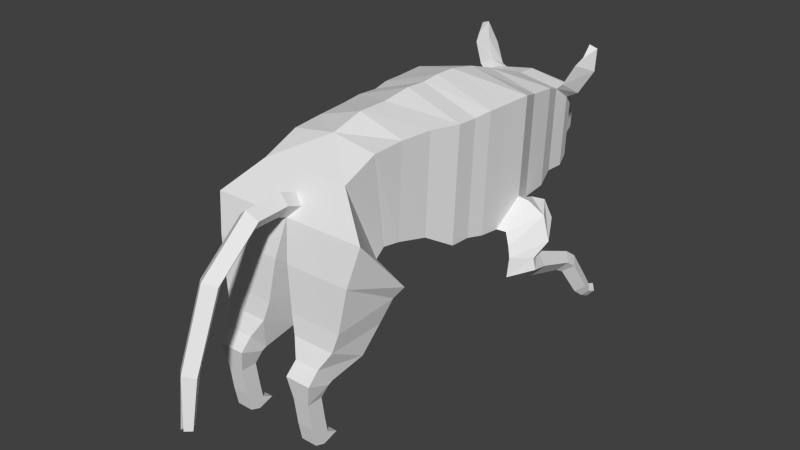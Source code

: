 # Source: dog.blend  (saved by Blender 2.74.0; exported with 4.5.12 LTS)
import bpy
from mathutils import Matrix  # noqa: F401  (used for matrix-valued properties, if any)

bpy.ops.wm.read_factory_settings(use_empty=True)
scene = bpy.context.scene
scene.name = 'Scene'

# ---- collections
col_collection_1 = bpy.data.collections.new('Collection 1'); scene.collection.children.link(col_collection_1)

# ---- world
world_world = bpy.data.worlds.new('World'); scene.world = world_world
world_world.color = (0.05088, 0.05088, 0.05088)
world_world.use_sun_shadow = False
world_world.sun_shadow_jitter_overblur = 0.0
world_world.cycles.sampling_method = 'MANUAL'
world_world.cycles.sample_map_resolution = 256

# ---- meshes
me_cube = bpy.data.meshes.new('Cube')
me_cube.from_pydata([(0.007156, -0.4143, -1.336), (0.007156, -0.2644, 1.915), (0.007156, 0.1227, -1.366), (0.007156, 0.2726, 1.886), (1.383, -0.4143, -1.336), (1.383, -0.2644, 1.426), (1.383, 0.1227, -1.366), (1.383, 0.2726, 1.397), (0.007156, 0.72, 1.931), (0.007156, 0.5625, -1.459), (1.453, 0.72, 1.443), (1.453, 0.5625, -1.459), (0.007156, 1.256, 1.925), (0.007156, 1.096, -1.511), (1.476, 1.256, 1.437), (1.476, 1.096, -1.511), (0.007156, 2.0, 1.787), (0.007156, 1.835, -1.595), (1.52, 2.0, 1.44), (1.52, 1.835, -1.595), (0.007156, 2.697, 1.561), (0.007156, 2.56, -1.305), (1.261, 2.697, 1.214), (1.261, 2.56, -1.305), (0.007156, 3.434, 1.301), (0.007156, 3.304, -1.283), (1.207, 3.434, 1.127), (1.207, 3.304, -1.283), (0.007156, 3.982, 1.098), (0.007156, 3.87, -1.141), (1.034, 3.982, 0.9248), (1.034, 3.87, -1.141), (0.007156, 4.487, 1.071), (0.007156, 4.375, -1.168), (1.034, 4.487, 0.8974), (1.034, 4.375, -1.168), (0.007156, 4.87, 0.7517), (0.007156, 4.771, -1.065), (0.9095, 4.87, 0.7517), (0.9095, 4.771, -1.065), (0.007156, 5.041, -0.09258), (0.007156, 4.79, -0.9312), (0.5525, 5.041, -0.09258), (0.5525, 4.981, -0.9312), (0.007156, 5.525, -0.2033), (0.007156, 5.284, -0.8736), (0.4682, 5.525, -0.2033), (0.4682, 5.475, -0.8736), (0.007156, 5.927, -0.3351), (0.007156, 5.888, -0.7861), (0.3584, 5.927, -0.3351), (0.3584, 5.888, -0.7861), (0.007156, -1.136, -0.912), (0.007156, -1.006, 1.824), (1.196, -1.006, 1.477), (1.196, -1.136, -0.912), (0.007156, -1.904, -0.7346), (0.007156, -1.783, 1.829), (1.11, -1.783, 1.482), (1.11, -1.904, -0.7346), (0.007156, -2.326, -0.6863), (0.007156, -2.57, 1.614), (1.07, -2.57, 1.44), (1.07, -2.326, -0.6863), (0.007156, -2.557, -0.8748), (0.007156, -3.435, 1.077), (1.07, -3.435, 1.077), (1.07, -2.557, -0.8748), (0.007156, -2.681, -1.157), (0.007156, -3.971, 0.2749), (1.913, -3.971, 0.2749), (1.913, -2.681, -1.157), (0.1623, -2.824, -1.417), (0.1623, -4.179, -0.6159), (1.736, -4.179, -0.6159), (1.736, -2.824, -1.417), (0.3207, -3.055, -1.962), (0.3207, -4.269, -1.635), (1.578, -4.269, -1.635), (1.578, -3.055, -1.962), (0.441, -3.453, -2.575), (0.441, -4.34, -2.08), (1.457, -4.34, -2.08), (1.457, -3.453, -2.575), (0.6492, -4.143, -2.907), (0.6492, -4.543, -2.46), (1.249, -4.543, -2.46), (1.249, -4.143, -2.907), (0.6438, -4.255, -2.949), (0.6438, -4.82, -2.719), (1.254, -4.82, -2.719), (1.254, -4.255, -2.949), (0.7543, -4.362, -3.247), (0.7543, -4.752, -3.241), (1.144, -4.752, -3.241), (1.144, -4.362, -3.247), (0.7543, -4.281, -3.811), (0.7543, -4.663, -3.888), (1.144, -4.663, -3.888), (1.144, -4.281, -3.811), (0.7543, -4.218, -4.174), (0.7543, -4.573, -4.333), (1.144, -4.573, -4.333), (1.144, -4.218, -4.174), (0.7543, -3.959, -4.316), (0.7543, -4.333, -4.424), (1.144, -4.333, -4.424), (1.144, -3.959, -4.316), (1.52, 1.87, -0.9514), (1.773, 1.891, -0.9921), (1.583, 1.856, -1.608), (1.566, 1.117, -1.514), (1.422, 2.581, -1.254), (2.193, 1.916, -1.248), (1.656, 1.881, -1.604), (1.702, 1.142, -1.52), (1.756, 2.606, -1.227), (1.776, 1.778, -1.851), (1.856, 1.04, -1.8), (2.043, 2.503, -1.568), (2.417, 1.813, -1.795), (1.892, 1.409, -2.146), (1.941, 0.9714, -2.035), (2.055, 1.875, -2.055), (2.283, 1.436, -2.117), (1.887, 1.422, -2.439), (1.944, 0.8927, -2.493), (2.079, 1.901, -2.149), (2.348, 1.44, -2.395), (1.989, 1.976, -2.572), (2.023, 1.746, -2.792), (2.104, 2.097, -2.26), (2.264, 1.969, -2.545), (2.061, 3.004, -2.915), (2.089, 2.817, -3.086), (2.153, 3.105, -2.669), (2.28, 2.998, -2.893), (2.087, 3.265, -3.113), (2.114, 3.03, -3.205), (2.178, 3.447, -2.919), (2.306, 3.268, -3.09), (2.167, 3.785, -3.885), (2.192, 3.571, -3.97), (2.25, 3.951, -3.709), (2.367, 3.788, -3.865), (2.212, 3.994, -4.105), (2.231, 3.846, -4.193), (2.274, 4.096, -3.955), (2.362, 3.994, -4.09), (2.227, 4.234, -4.198), (2.246, 4.12, -4.327), (2.289, 4.284, -4.024), (2.376, 4.229, -4.184), (1.034, 4.47, 0.5815), (1.193, 4.51, 1.029), (1.182, 4.005, 1.054), (1.138, 4.892, 0.8457), (1.321, 4.493, 0.7406), (1.394, 4.621, 1.51), (1.417, 4.116, 1.534), (1.398, 5.003, 1.316), (1.643, 4.623, 1.314), (1.446, 4.65, 1.926), (1.491, 4.317, 1.691), (1.462, 4.909, 1.566), (1.643, 4.674, 1.857), (0.2619, -3.971, 0.2749), (0.2249, -3.435, 1.077), (0.25, -3.799, 0.5326), (0.007156, -3.679, 0.7115), (0.007156, -4.106, 0.8741), (0.007156, -4.215, 0.3605), (0.25, -4.151, 0.6637), (0.007156, -5.015, 0.8288), (0.007156, -4.803, 0.3482), (0.25, -4.928, 0.6319), (0.007159, -6.208, -0.1979), (0.007159, -5.742, -0.4394), (0.25, -6.017, -0.2968), (0.01417, -6.882, -1.906), (0.01417, -6.419, -2.029), (0.236, -6.692, -1.956), (0.04201, -6.983, -3.093), (0.04201, -6.684, -3.089), (0.1803, -6.861, -3.091), (0.9095, 4.833, 0.08745), (1.034, 4.455, 0.3104), (1.034, 4.435, -0.07168), (1.034, 3.94, 0.143)], [], [(1, 3, 2, 0), (6, 2, 9, 11), (7, 5, 4, 6), (0, 4, 55, 52), (0, 2, 6, 4), (5, 7, 3, 1), (11, 9, 13, 15), (7, 6, 11, 10), (3, 7, 10, 8), (2, 3, 8, 9), (15, 13, 17, 19), (10, 11, 15, 14), (8, 10, 14, 12), (9, 8, 12, 13), (19, 17, 21, 23), (108, 15, 111, 109), (12, 14, 18, 16), (13, 12, 16, 17), (23, 21, 25, 27), (23, 108, 109, 112), (16, 18, 22, 20), (17, 16, 20, 21), (27, 25, 29, 31), (22, 23, 27, 26), (20, 22, 26, 24), (21, 20, 24, 25), (31, 29, 33, 35), (26, 27, 31, 188, 30), (24, 26, 30, 28), (25, 24, 28, 29), (35, 33, 37, 39), (30, 188, 186, 153), (28, 30, 34, 32), (29, 28, 32, 33), (39, 37, 41, 43), (185, 187, 35, 39), (32, 34, 38, 36), (33, 32, 36, 37), (43, 41, 45, 47), (38, 185, 39, 43, 42), (36, 38, 42, 40), (37, 36, 40, 41), (47, 45, 49, 51), (42, 43, 47, 46), (40, 42, 46, 44), (41, 40, 44, 45), (48, 50, 51, 49), (46, 47, 51, 50), (44, 46, 50, 48), (45, 44, 48, 49), (52, 55, 59, 56), (5, 1, 53, 54), (4, 5, 54, 55), (1, 0, 52, 53), (56, 59, 63, 60), (54, 53, 57, 58), (55, 54, 58, 59), (53, 52, 56, 57), (60, 63, 67, 64), (58, 57, 61, 62), (59, 58, 62, 63), (57, 56, 60, 61), (64, 67, 71, 68), (62, 61, 65, 167, 66), (63, 62, 66, 67), (61, 60, 64, 65), (68, 71, 75, 72), (168, 69, 166), (67, 66, 70, 71), (65, 64, 68, 69, 169), (72, 75, 79, 76), (70, 166, 69, 73, 74), (71, 70, 74, 75), (69, 68, 72, 73), (76, 79, 83, 80), (74, 73, 77, 78), (75, 74, 78, 79), (73, 72, 76, 77), (80, 83, 87, 84), (78, 77, 81, 82), (79, 78, 82, 83), (77, 76, 80, 81), (84, 87, 91, 88), (82, 81, 85, 86), (83, 82, 86, 87), (81, 80, 84, 85), (88, 91, 95, 92), (86, 85, 89, 90), (87, 86, 90, 91), (85, 84, 88, 89), (92, 95, 99, 96), (90, 89, 93, 94), (91, 90, 94, 95), (89, 88, 92, 93), (96, 99, 103, 100), (94, 93, 97, 98), (95, 94, 98, 99), (93, 92, 96, 97), (100, 103, 107, 104), (98, 97, 101, 102), (99, 98, 102, 103), (97, 96, 100, 101), (106, 105, 104, 107), (102, 101, 105, 106), (103, 102, 106, 107), (101, 100, 104, 105), (14, 15, 108, 18), (18, 108, 23, 22), (109, 111, 115, 113), (112, 109, 113, 116), (19, 23, 112, 110), (15, 19, 110, 111), (119, 120, 124, 123), (113, 115, 118, 120), (110, 112, 116, 114), (111, 110, 114, 115), (116, 113, 120, 119), (114, 116, 119, 117), (115, 114, 117, 118), (123, 124, 128, 127), (120, 118, 122, 124), (117, 119, 123, 121), (118, 117, 121, 122), (127, 128, 132, 131), (124, 122, 126, 128), (121, 123, 127, 125), (122, 121, 125, 126), (131, 132, 136, 135), (128, 126, 130, 132), (125, 127, 131, 129), (126, 125, 129, 130), (135, 136, 140, 139), (132, 130, 134, 136), (129, 131, 135, 133), (130, 129, 133, 134), (139, 140, 144, 143), (136, 134, 138, 140), (133, 135, 139, 137), (134, 133, 137, 138), (143, 144, 148, 147), (140, 138, 142, 144), (137, 139, 143, 141), (138, 137, 141, 142), (147, 148, 152, 151), (144, 142, 146, 148), (141, 143, 147, 145), (142, 141, 145, 146), (150, 149, 151, 152), (148, 146, 150, 152), (145, 147, 151, 149), (146, 145, 149, 150), (153, 38, 156, 157), (30, 153, 157, 155), (157, 156, 160, 161), (155, 157, 161, 159), (38, 34, 154, 156), (34, 30, 155, 154), (161, 160, 164, 165), (159, 161, 165, 163), (156, 154, 158, 160), (154, 155, 159, 158), (162, 165, 164), (162, 163, 165), (160, 158, 162, 164), (158, 159, 163, 162), (66, 167, 168, 166, 70), (167, 65, 169, 168), (168, 169, 170, 172), (172, 170, 173, 175), (69, 168, 172, 171), (169, 69, 171, 170), (175, 173, 176, 178), (171, 172, 175, 174), (170, 171, 174, 173), (178, 176, 179, 181), (174, 175, 178, 177), (173, 174, 177, 176), (181, 179, 182, 184), (177, 178, 181, 180), (176, 177, 180, 179), (184, 182, 183), (180, 181, 184, 183), (179, 180, 183, 182), (188, 31, 35, 187), (186, 188, 187), (153, 186, 185, 38), (186, 187, 185)])
_uv = me_cube.uv_layers.new(name='UVMap')
_uv.uv.foreach_set('vector', [0.451, 0.6365, 0.4735, 0.6325, 0.4681, 0.6351, 0.4456, 0.6391, 0.475, 0.7213, 0.4681, 0.6351, 0.4865, 0.6319, 0.4937, 0.7224, 0.5228, 0.928, 0.4692, 0.9324, 0.4551, 0.5214, 0.5088, 0.517, 0.4456, 0.6391, 0.4525, 0.7253, 0.4213, 0.7188, 0.4153, 0.6443, 0.4456, 0.6391, 0.4681, 0.6351, 0.475, 0.7213, 0.4525, 0.7253, 0.4031, 0.8634, 0.3751, 0.8615, 0.3783, 0.7519, 0.4063, 0.7537, 0.4937, 0.7224, 0.4865, 0.6319, 0.5088, 0.6279, 0.5162, 0.7199, 0.5228, 0.928, 0.5088, 0.517, 0.5527, 0.5027, 0.5675, 0.9349, 0.3783, 0.7519, 0.3751, 0.8615, 0.351, 0.8655, 0.3544, 0.7503, 0.4681, 0.6351, 0.4735, 0.6325, 0.4922, 0.6291, 0.4865, 0.6319, 0.5162, 0.7199, 0.5088, 0.6279, 0.5397, 0.6224, 0.5473, 0.7171, 0.5675, 0.9349, 0.5527, 0.5027, 0.6101, 0.4931, 0.6211, 0.934, 0.3544, 0.7503, 0.351, 0.8655, 0.3228, 0.8655, 0.3262, 0.7485, 0.4865, 0.6319, 0.4922, 0.6291, 0.5146, 0.6251, 0.5088, 0.6279, 0.5473, 0.7171, 0.5397, 0.6224, 0.5699, 0.6168, 0.5762, 0.6953, 0.6834, 0.5801, 0.6101, 0.4931, 0.6122, 0.4926, 0.6854, 0.5739, 0.3262, 0.7485, 0.3228, 0.8655, 0.2835, 0.8665, 0.287, 0.746, 0.5088, 0.6279, 0.5146, 0.6251, 0.5457, 0.6195, 0.5397, 0.6224, 0.5762, 0.6953, 0.5699, 0.6168, 0.601, 0.6112, 0.607, 0.6863, 0.7523, 0.5263, 0.6834, 0.5801, 0.6854, 0.5739, 0.7544, 0.5341, 0.287, 0.746, 0.2835, 0.8665, 0.2491, 0.8437, 0.252, 0.7437, 0.5397, 0.6224, 0.5457, 0.6195, 0.5749, 0.6144, 0.5699, 0.6168, 0.607, 0.6863, 0.601, 0.6112, 0.6246, 0.6069, 0.6298, 0.6712, 0.8807, 0.8455, 0.8903, 0.7415, 0.9094, 0.7494, 0.9002, 0.849, 0.252, 0.7437, 0.2491, 0.8437, 0.211, 0.8369, 0.2138, 0.7413, 0.5699, 0.6168, 0.5749, 0.6144, 0.6057, 0.6089, 0.601, 0.6112, 0.6298, 0.6712, 0.6246, 0.6069, 0.6458, 0.6031, 0.6509, 0.6674, 0.9002, 0.849, 0.9094, 0.7494, 0.9222, 0.761, 0.9173, 0.814, 0.9143, 0.8463, 0.2138, 0.7413, 0.211, 0.8369, 0.1841, 0.8214, 0.1865, 0.7396, 0.601, 0.6112, 0.6057, 0.6089, 0.6287, 0.6049, 0.6246, 0.6069, 0.6509, 0.6674, 0.6458, 0.6031, 0.6623, 0.6001, 0.6668, 0.6566, 0.8608, 0.8213, 0.8346, 0.7346, 0.8785, 0.7309, 0.8876, 0.7609, 0.9259, 0.8245, 0.8825, 0.8535, 0.8773, 0.8197, 0.9208, 0.7907, 0.6246, 0.6069, 0.6287, 0.6049, 0.6498, 0.6012, 0.6458, 0.6031, 0.9309, 0.7476, 0.8967, 0.7243, 0.8975, 0.7205, 0.9214, 0.7245, 0.9006, 0.6889, 0.8657, 0.6885, 0.8502, 0.6564, 0.8805, 0.636, 0.9208, 0.7907, 0.8773, 0.8197, 0.8755, 0.7876, 0.9137, 0.7622, 0.6458, 0.6031, 0.6498, 0.6012, 0.6658, 0.5984, 0.6623, 0.6001, 0.9214, 0.7245, 0.8975, 0.7205, 0.9061, 0.6931, 0.9269, 0.6949, 0.8935, 0.6722, 0.8926, 0.6318, 0.8912, 0.5616, 0.9048, 0.5736, 0.9062, 0.6408, 0.9269, 0.6826, 0.8935, 0.6722, 0.9062, 0.6408, 0.9264, 0.6471, 0.6623, 0.6001, 0.6658, 0.5984, 0.6732, 0.5975, 0.663, 0.5999, 0.9269, 0.6949, 0.9061, 0.6931, 0.9167, 0.6593, 0.9301, 0.6683, 0.9403, 0.6485, 0.8875, 0.5969, 0.9068, 0.5657, 0.9515, 0.6095, 0.9403, 0.6485, 0.9403, 0.6485, 0.9515, 0.6095, 0.9515, 0.6095, 0.663, 0.5999, 0.6732, 0.5975, 0.6935, 0.594, 0.6837, 0.5961, 0.9342, 0.61, 0.924, 0.5961, 0.9416, 0.5609, 0.9518, 0.5748, 0.9515, 0.6095, 0.9068, 0.5657, 0.9248, 0.5416, 0.959, 0.5751, 0.9515, 0.6095, 0.9515, 0.6095, 0.959, 0.5751, 0.959, 0.5751, 0.6837, 0.5961, 0.6935, 0.594, 0.7104, 0.591, 0.7089, 0.5916, 0.4153, 0.6443, 0.4213, 0.7188, 0.3887, 0.7191, 0.3832, 0.65, 0.4031, 0.8634, 0.4063, 0.7537, 0.445, 0.7562, 0.4422, 0.8509, 0.4551, 0.5214, 0.4692, 0.9324, 0.396, 0.9387, 0.383, 0.5862, 0.451, 0.6365, 0.4456, 0.6391, 0.4153, 0.6443, 0.42, 0.6421, 0.3832, 0.65, 0.3887, 0.7191, 0.3708, 0.7197, 0.3655, 0.6531, 0.4422, 0.8509, 0.445, 0.7562, 0.4859, 0.7588, 0.4833, 0.8467, 0.383, 0.5862, 0.396, 0.9387, 0.3183, 0.9396, 0.3063, 0.6132, 0.396, 0.9387, 0.383, 0.5862, 0.3063, 0.6132, 0.3183, 0.9396, 0.3655, 0.6531, 0.3708, 0.7197, 0.3612, 0.7215, 0.3559, 0.655, 0.4833, 0.8467, 0.4859, 0.7588, 0.5276, 0.7615, 0.5252, 0.8462, 0.3063, 0.6132, 0.3183, 0.9396, 0.2389, 0.9306, 0.2641, 0.6206, 0.3183, 0.9396, 0.3063, 0.6132, 0.2641, 0.6206, 0.2389, 0.9306, 0.3559, 0.655, 0.3612, 0.7215, 0.3604, 0.7754, 0.3508, 0.6561, 0.5252, 0.8462, 0.5276, 0.7615, 0.5759, 0.7647, 0.5754, 0.7821, 0.5735, 0.8494, 0.2641, 0.6206, 0.2389, 0.9306, 0.162, 0.8698, 0.241, 0.5918, 0.2389, 0.9306, 0.2641, 0.6206, 0.241, 0.5918, 0.162, 0.8698, 0.3508, 0.6561, 0.3604, 0.7754, 0.3536, 0.7655, 0.3457, 0.667, 0.1169, 0.8065, 0.1066, 0.7644, 0.1066, 0.7644, 0.241, 0.5918, 0.162, 0.8698, 0.1066, 0.7644, 0.2286, 0.5488, 0.162, 0.8698, 0.241, 0.5918, 0.2286, 0.5488, 0.1066, 0.7644, 0.1288, 0.8337, 0.3457, 0.667, 0.3536, 0.7655, 0.3433, 0.7576, 0.337, 0.6789, 0.6058, 0.9189, 0.6096, 0.7874, 0.6102, 0.7671, 0.6275, 0.7807, 0.6239, 0.9061, 0.2286, 0.5488, 0.1066, 0.7644, 0.08111, 0.6319, 0.2143, 0.5091, 0.1066, 0.7644, 0.2286, 0.5488, 0.2143, 0.5091, 0.08111, 0.6319, 0.337, 0.6789, 0.3433, 0.7576, 0.3262, 0.7534, 0.3211, 0.6898, 0.6239, 0.9061, 0.6275, 0.7807, 0.6396, 0.7943, 0.6367, 0.8944, 0.2143, 0.5091, 0.08111, 0.6319, 0.06992, 0.4759, 0.1912, 0.4261, 0.08111, 0.6319, 0.2143, 0.5091, 0.1912, 0.4261, 0.06992, 0.4759, 0.3211, 0.6898, 0.3262, 0.7534, 0.2964, 0.7457, 0.2934, 0.7082, 0.6367, 0.8944, 0.6396, 0.7943, 0.6465, 0.8044, 0.6441, 0.8854, 0.1912, 0.4261, 0.06992, 0.4759, 0.06645, 0.4066, 0.1477, 0.3428, 0.06992, 0.4759, 0.1912, 0.4261, 0.1477, 0.3428, 0.06645, 0.4066, 0.08247, 0.2819, 0.08247, 0.2819, 0.07134, 0.2755, 0.07134, 0.2755, 0.6441, 0.8854, 0.6465, 0.8044, 0.6595, 0.8219, 0.6581, 0.8697, 0.1477, 0.3428, 0.06645, 0.4066, 0.04252, 0.3501, 0.08247, 0.2819, 0.06645, 0.4066, 0.1477, 0.3428, 0.08247, 0.2819, 0.04252, 0.3501, 0.07134, 0.2755, 0.07134, 0.2755, 0.06058, 0.2301, 0.06058, 0.2301, 0.6581, 0.8697, 0.6595, 0.8219, 0.6761, 0.8226, 0.6747, 0.8713, 0.08247, 0.2819, 0.04252, 0.3501, 0.01804, 0.3106, 0.07134, 0.2755, 0.04252, 0.3501, 0.08247, 0.2819, 0.07134, 0.2755, 0.01804, 0.3106, 0.06058, 0.2301, 0.06058, 0.2301, 0.06869, 0.144, 0.06869, 0.144, 0.01804, 0.3106, 0.01804, 0.3106, 0.02627, 0.233, 0.02627, 0.233, 0.07134, 0.2755, 0.01804, 0.3106, 0.02627, 0.233, 0.06058, 0.2301, 0.01804, 0.3106, 0.07134, 0.2755, 0.06058, 0.2301, 0.02627, 0.233, 0.06869, 0.144, 0.06869, 0.144, 0.07503, 0.0887, 0.07503, 0.0887, 0.02627, 0.233, 0.02627, 0.233, 0.03374, 0.1406, 0.03374, 0.1406, 0.06058, 0.2301, 0.02627, 0.233, 0.03374, 0.1406, 0.06869, 0.144, 0.02627, 0.233, 0.06058, 0.2301, 0.06869, 0.144, 0.03374, 0.1406, 0.07503, 0.0887, 0.07503, 0.0887, 0.09542, 0.07261, 0.09542, 0.07261, 0.2745, 0.7436, 0.2725, 0.7192, 0.2764, 0.7187, 0.2784, 0.7431, 0.06869, 0.144, 0.03374, 0.1406, 0.04088, 0.07411, 0.07503, 0.0887, 0.03374, 0.1406, 0.06869, 0.144, 0.07503, 0.0887, 0.04088, 0.07411, 0.2885, 0.7414, 0.2865, 0.717, 0.3021, 0.7141, 0.3041, 0.7385, 0.2784, 0.7431, 0.2764, 0.7187, 0.2865, 0.717, 0.2885, 0.7414, 0.07503, 0.0887, 0.04088, 0.07411, 0.0663, 0.0651, 0.09542, 0.07261, 0.04088, 0.07411, 0.07503, 0.0887, 0.09542, 0.07261, 0.0663, 0.0651, 0.6211, 0.934, 0.6101, 0.4931, 0.6834, 0.5801, 0.6963, 0.9366, 0.6963, 0.9366, 0.6834, 0.5801, 0.7523, 0.5263, 0.766, 0.9104, 0.6854, 0.5739, 0.6122, 0.4926, 0.6147, 0.4916, 0.688, 0.5349, 0.7544, 0.5341, 0.6854, 0.5739, 0.688, 0.5349, 0.7569, 0.5381, 0.5473, 0.7171, 0.5762, 0.6953, 0.5779, 0.7052, 0.5485, 0.7209, 0.5162, 0.7199, 0.5473, 0.7171, 0.5485, 0.7209, 0.5175, 0.7253, 0.7467, 0.4861, 0.6777, 0.4514, 0.64, 0.4025, 0.6838, 0.4119, 0.688, 0.5349, 0.6147, 0.4916, 0.6033, 0.4499, 0.6777, 0.4514, 0.5485, 0.7209, 0.5779, 0.7052, 0.5806, 0.7259, 0.5499, 0.7253, 0.5175, 0.7253, 0.5485, 0.7209, 0.5499, 0.7253, 0.5192, 0.7337, 0.7569, 0.5381, 0.688, 0.5349, 0.6777, 0.4514, 0.7467, 0.4861, 0.5499, 0.7253, 0.5806, 0.7259, 0.5778, 0.7448, 0.5463, 0.7337, 0.5192, 0.7337, 0.5499, 0.7253, 0.5463, 0.7337, 0.5158, 0.7442, 0.6838, 0.4119, 0.64, 0.4025, 0.6404, 0.36, 0.6864, 0.3974, 0.6777, 0.4514, 0.6033, 0.4499, 0.5965, 0.414, 0.64, 0.4025, 0.5463, 0.7337, 0.5778, 0.7448, 0.5518, 0.7506, 0.5315, 0.7439, 0.5158, 0.7442, 0.5463, 0.7337, 0.5315, 0.7439, 0.5134, 0.7502, 0.6864, 0.3974, 0.6404, 0.36, 0.6932, 0.3371, 0.706, 0.3805, 0.64, 0.4025, 0.5965, 0.414, 0.5857, 0.345, 0.6404, 0.36, 0.6373, 0.398, 0.6838, 0.4119, 0.6864, 0.3974, 0.6386, 0.3533, 0.5965, 0.414, 0.6373, 0.398, 0.6386, 0.3533, 0.5857, 0.345, 0.706, 0.3805, 0.6932, 0.3371, 0.7972, 0.2835, 0.8069, 0.315, 0.5352, 0.7724, 0.5103, 0.7513, 0.5464, 0.7499, 0.5569, 0.7632, 0.6386, 0.3533, 0.6864, 0.3974, 0.706, 0.3805, 0.694, 0.333, 0.5103, 0.7513, 0.5321, 0.7436, 0.5558, 0.7459, 0.5464, 0.7499, 0.8069, 0.315, 0.7972, 0.2835, 0.822, 0.2558, 0.8385, 0.2799, 0.5569, 0.7632, 0.5464, 0.7499, 0.5916, 0.7462, 0.6001, 0.7567, 0.694, 0.333, 0.706, 0.3805, 0.8069, 0.315, 0.7977, 0.2804, 0.5464, 0.7499, 0.5558, 0.7459, 0.5993, 0.743, 0.5916, 0.7462, 0.8385, 0.2799, 0.822, 0.2558, 0.8798, 0.1338, 0.8921, 0.1562, 0.7972, 0.2835, 0.7805, 0.2564, 0.8, 0.2396, 0.822, 0.2558, 0.7977, 0.2804, 0.8069, 0.315, 0.8385, 0.2799, 0.8217, 0.2526, 0.7805, 0.2564, 0.7977, 0.2804, 0.8217, 0.2526, 0.8, 0.2396, 0.8921, 0.1562, 0.8798, 0.1338, 0.8993, 0.1076, 0.9066, 0.1264, 0.822, 0.2558, 0.8, 0.2396, 0.8624, 0.1173, 0.8798, 0.1338, 0.8217, 0.2526, 0.8385, 0.2799, 0.8921, 0.1562, 0.8797, 0.1311, 0.8, 0.2396, 0.8217, 0.2526, 0.8797, 0.1311, 0.8624, 0.1173, 0.9066, 0.1264, 0.8993, 0.1076, 0.92, 0.09878, 0.9232, 0.1201, 0.8798, 0.1338, 0.8624, 0.1173, 0.8878, 0.09226, 0.8993, 0.1076, 0.8797, 0.1311, 0.8921, 0.1562, 0.9066, 0.1264, 0.8995, 0.1056, 0.8624, 0.1173, 0.8797, 0.1311, 0.8995, 0.1056, 0.8878, 0.09226, 0.9122, 0.07874, 0.9206, 0.097, 0.9232, 0.1201, 0.92, 0.09878, 0.8993, 0.1076, 0.8878, 0.09226, 0.9122, 0.07874, 0.92, 0.09878, 0.8995, 0.1056, 0.9066, 0.1264, 0.9232, 0.1201, 0.9206, 0.097, 0.8878, 0.09226, 0.8995, 0.1056, 0.9206, 0.097, 0.9122, 0.07874, 0.8188, 0.8134, 0.841, 0.8511, 0.8394, 0.8585, 0.8155, 0.8252, 0.7869, 0.8121, 0.8188, 0.8134, 0.8155, 0.8252, 0.7845, 0.8217, 0.8155, 0.8252, 0.8394, 0.8585, 0.8265, 0.8808, 0.8051, 0.8637, 0.7845, 0.8217, 0.8155, 0.8252, 0.8051, 0.8637, 0.779, 0.8576, 0.9306, 0.8662, 0.9409, 0.8642, 0.9432, 0.8717, 0.9323, 0.8748, 0.9409, 0.8642, 0.9513, 0.8538, 0.9535, 0.861, 0.9432, 0.8717, 0.8051, 0.8637, 0.8265, 0.8808, 0.8072, 0.9198, 0.7788, 0.9804, 0.779, 0.8576, 0.8051, 0.8637, 0.7788, 0.9804, 0.7724, 0.9058, 0.9323, 0.8748, 0.9432, 0.8717, 0.9503, 0.8893, 0.9393, 0.8938, 0.9432, 0.8717, 0.9535, 0.861, 0.9606, 0.8794, 0.9503, 0.8893, 0.7783, 0.9787, 0.781, 0.9755, 0.8068, 0.9165, 0.7783, 0.9787, 0.7742, 0.9047, 0.781, 0.9755, 0.9393, 0.8938, 0.9503, 0.8893, 0.9576, 0.8996, 0.9459, 0.8985, 0.9503, 0.8893, 0.9606, 0.8794, 0.9598, 0.889, 0.9576, 0.8996, 0.5735, 0.8494, 0.5754, 0.7821, 0.5986, 0.7857, 0.6096, 0.7874, 0.6058, 0.9189, 0.5735, 0.7367, 0.5716, 0.7602, 0.5405, 0.7538, 0.5274, 0.7245, 0.2607, 0.8436, 0.2653, 0.8586, 0.2455, 0.8687, 0.2439, 0.8518, 0.2439, 0.8518, 0.2455, 0.8687, 0.2027, 0.8635, 0.2063, 0.8475, 0.2526, 0.8285, 0.2607, 0.8436, 0.2439, 0.8518, 0.2413, 0.8335, 0.2653, 0.8586, 0.2526, 0.8285, 0.2413, 0.8335, 0.2455, 0.8687, 0.2063, 0.8475, 0.2027, 0.8635, 0.1476, 0.789, 0.1548, 0.7784, 0.2413, 0.8335, 0.2439, 0.8518, 0.2063, 0.8475, 0.2138, 0.831, 0.2455, 0.8687, 0.2413, 0.8335, 0.2138, 0.831, 0.2027, 0.8635, 0.1548, 0.7784, 0.1476, 0.789, 0.1205, 0.6715, 0.1269, 0.662, 0.2138, 0.831, 0.2063, 0.8475, 0.1548, 0.7784, 0.1711, 0.7745, 0.2027, 0.8635, 0.2138, 0.831, 0.1711, 0.7745, 0.1476, 0.789, 0.1269, 0.662, 0.1205, 0.6715, 0.1197, 0.5938, 0.1236, 0.589, 0.1711, 0.7745, 0.1548, 0.7784, 0.1269, 0.662, 0.1434, 0.6663, 0.1476, 0.789, 0.1711, 0.7745, 0.1434, 0.6663, 0.1205, 0.6715, 0.1236, 0.589, 0.1197, 0.5938, 0.134, 0.5962, 0.1434, 0.6663, 0.1269, 0.662, 0.1236, 0.589, 0.134, 0.5962, 0.1205, 0.6715, 0.1434, 0.6663, 0.134, 0.5962, 0.1197, 0.5938, 0.8346, 0.7346, 0.8196, 0.6975, 0.8502, 0.6564, 0.8657, 0.6885, 0.8744, 0.7317, 0.8327, 0.7114, 0.8727, 0.6856, 0.8876, 0.7609, 0.8785, 0.7309, 0.9006, 0.6889, 0.9228, 0.7626, 0.8744, 0.7317, 0.8727, 0.6856, 0.9046, 0.7057])
me_cube.use_remesh_preserve_volume = False
me_cube.use_remesh_preserve_attributes = False
me_cube.use_mirror_vertex_groups = False
me_cube.update()

# ---- objects
ob_cube = bpy.data.objects.new('Cube', me_cube)

# ---- transforms, parenting, visibility, modifiers, constraints
ob_cube.location = (0.0, 0.0, 0.0)
ob_cube.lineart.crease_threshold = 0.0
_m = ob_cube.modifiers.new('Mirror', 'MIRROR')
_m.merge_threshold = 0.0372

# ---- collection membership
col_collection_1.objects.link(ob_cube)

# ---- scene / render settings (as saved in the file)
scene.frame_start = 1; scene.frame_end = 250; scene.frame_set(1)
scene.render.engine = 'BLENDER_EEVEE_NEXT'
scene.render.resolution_percentage = 50
scene.render.dither_intensity = 0.0
scene.cycles.use_denoising = False
scene.cycles.samples = 10
scene.cycles.sampling_pattern = 'TABULATED_SOBOL'
scene.cycles.light_sampling_threshold = 0.0
scene.cycles.use_adaptive_sampling = False
scene.cycles.use_light_tree = False
scene.cycles.blur_glossy = 0.0
scene.cycles.pixel_filter_type = 'GAUSSIAN'
scene.cycles.sample_clamp_indirect = 0.0
scene.view_settings.view_transform = 'Standard'
bpy.context.view_layer.update()

# ---- added for rendering (the .blend has no active camera and no usable light): camera, sun
cam_auto = bpy.data.cameras.new('AutoCamera')
cam_auto.lens = 50.0
cam_auto.sensor_width = 36.0
cam_auto.clip_end = 1000.0
ob_auto_camera = bpy.data.objects.new('AutoCamera', cam_auto)
scene.collection.objects.link(ob_auto_camera)
ob_auto_camera.location = (14.0452, -17.3823, 9.98995)
ob_auto_camera.rotation_euler = (1.09748, -7.21219e-08, 0.694738)
scene.camera = ob_auto_camera
light_auto_sun = bpy.data.lights.new('AutoSun', 'SUN')
light_auto_sun.energy = 3.0
light_auto_sun.angle = 0.0523599
ob_auto_sun = bpy.data.objects.new('AutoSun', light_auto_sun)
scene.collection.objects.link(ob_auto_sun)
ob_auto_sun.rotation_euler = (0.872665, 0.174533, 0.523599)
bpy.context.view_layer.update()
